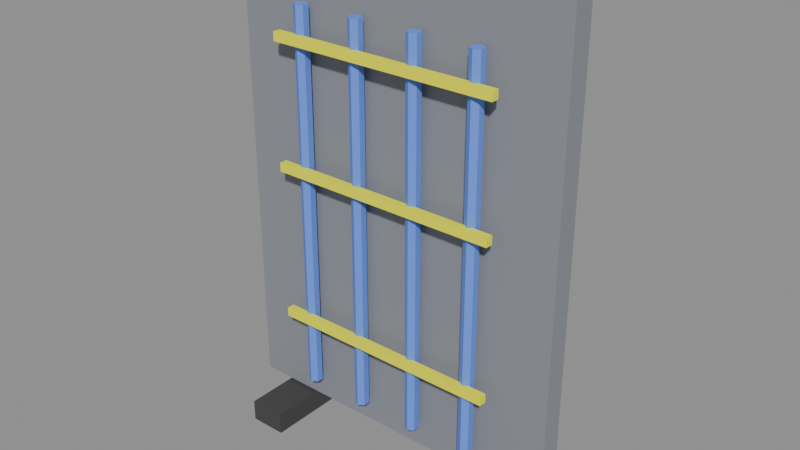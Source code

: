 # Source: model.blend  (saved by Blender 5.2.45; exported with 4.5.12 LTS)
import bpy
from mathutils import Matrix  # noqa: F401  (used for matrix-valued properties, if any)

bpy.ops.wm.read_factory_settings(use_empty=True)
scene = bpy.context.scene
scene.name = 'Scene'

# ---- images (referenced by path relative to the original .blend; pixels are not part of the script)
import os
ASSET_DIR = os.environ.get("B2B_ASSET_DIR", "")  # directory of the original .blend (textures are referenced by path, not embedded)
HERE = os.path.dirname(os.path.abspath(__file__))  # packed textures are extracted next to this script under _unpacked/

def load_image(name, relpath, width, height, colorspace="sRGB"):
    """Load a texture the original file referenced (path relative to the .blend, or extracted next to this script)."""
    p = next((c for c in (os.path.join(HERE, relpath), os.path.join(ASSET_DIR, relpath)) if relpath and os.path.exists(c)), "")
    if p:
        img = bpy.data.images.load(p, check_existing=True)
        img.name = name
    else:  # same state as the original file: an image datablock whose file is absent (Cycles renders it pink)
        img = bpy.data.images.new(name, width, height)
        img.source = "FILE"
        img.filepath = "//" + (relpath or name)
    img.colorspace_settings.name = colorspace
    return img
img_palette_png = load_image('palette.png', '_unpacked/palette.cadebe72.png', 2508, 2508, 'sRGB')

# ---- materials (node trees are filled in below, after node groups)
mat_sharedpalette_v001 = bpy.data.materials.new('SharedPalette_v001')

# ---- material node trees
mat_sharedpalette_v001.use_nodes = True; mat_sharedpalette_v001.node_tree.nodes.clear()
_N = mat_sharedpalette_v001.node_tree.nodes; _L = mat_sharedpalette_v001.node_tree.links
n0 = _N.new('ShaderNodeBsdfPrincipled'); n0.name = 'Principled BSDF'; n0.location = (-200, 100)
n0.inputs[2].default_value = 0.8
n0.inputs[10].default_value = 0.005
n1 = _N.new('ShaderNodeOutputMaterial'); n1.name = 'Material Output'; n1.location = (200, 100)
n2 = _N.new('ShaderNodeTexImage'); n2.name = 'Image Texture'; n2.location = (0, 0)
n2.image = img_palette_png
n2.interpolation = 'Closest'
_L.new(n0.outputs[0], n1.inputs[0])
_L.new(n2.outputs[0], n0.inputs[0])
n1.is_active_output = True

# ---- meshes
me_cube = bpy.data.meshes.new('Cube')
me_cube.from_pydata([(-0.55, -0.035, -0.75), (-0.55, -0.035, 0.75), (-0.55, 0.035, -0.75), (-0.55, 0.035, 0.75), (0.55, -0.035, -0.75), (0.55, -0.035, 0.75), (0.55, 0.035, -0.75), (0.55, 0.035, 0.75)], [], [(0, 1, 3, 2), (2, 3, 7, 6), (6, 7, 5, 4), (4, 5, 1, 0), (2, 6, 4, 0), (7, 3, 1, 5)])
_uv = me_cube.uv_layers.new(name='UVMap')
_uv.uv.foreach_set('vector', [0.2346, 0.5154, 0.2346, 0.5154, 0.2346, 0.5154, 0.2346, 0.5154, 0.2346, 0.5154, 0.2346, 0.5154, 0.2346, 0.5154, 0.2346, 0.5154, 0.2346, 0.5154, 0.2346, 0.5154, 0.2346, 0.5154, 0.2346, 0.5154, 0.2346, 0.5154, 0.2346, 0.5154, 0.2346, 0.5154, 0.2346, 0.5154, 0.2346, 0.5154, 0.2346, 0.5154, 0.2346, 0.5154, 0.2346, 0.5154, 0.2346, 0.5154, 0.2346, 0.5154, 0.2346, 0.5154, 0.2346, 0.5154])
me_cube.materials.append(mat_sharedpalette_v001)
me_cube.update()
me_cube_001 = bpy.data.meshes.new('Cube.001')
me_cube_001.from_pydata([(-0.06, -0.2, -0.035), (-0.06, -0.2, 0.035), (-0.06, 0.2, -0.035), (-0.06, 0.2, 0.035), (0.06, -0.2, -0.035), (0.06, -0.2, 0.035), (0.06, 0.2, -0.035), (0.06, 0.2, 0.035)], [], [(0, 1, 3, 2), (2, 3, 7, 6), (6, 7, 5, 4), (4, 5, 1, 0), (2, 6, 4, 0), (7, 3, 1, 5)])
_uv = me_cube_001.uv_layers.new(name='UVMap')
_uv.uv.foreach_set('vector', [0.3906, 0.5154, 0.3906, 0.5154, 0.3906, 0.5154, 0.3906, 0.5154, 0.3906, 0.5154, 0.3906, 0.5154, 0.3906, 0.5154, 0.3906, 0.5154, 0.3906, 0.5154, 0.3906, 0.5154, 0.3906, 0.5154, 0.3906, 0.5154, 0.3906, 0.5154, 0.3906, 0.5154, 0.3906, 0.5154, 0.3906, 0.5154, 0.3906, 0.5154, 0.3906, 0.5154, 0.3906, 0.5154, 0.3906, 0.5154, 0.3906, 0.5154, 0.3906, 0.5154, 0.3906, 0.5154, 0.3906, 0.5154])
me_cube_001.materials.append(mat_sharedpalette_v001)
me_cube_001.update()
me_cube_002 = bpy.data.meshes.new('Cube.002')
me_cube_002.from_pydata([(-0.06, -0.2, -0.035), (-0.06, -0.2, 0.035), (-0.06, 0.2, -0.035), (-0.06, 0.2, 0.035), (0.06, -0.2, -0.035), (0.06, -0.2, 0.035), (0.06, 0.2, -0.035), (0.06, 0.2, 0.035)], [], [(0, 1, 3, 2), (2, 3, 7, 6), (6, 7, 5, 4), (4, 5, 1, 0), (2, 6, 4, 0), (7, 3, 1, 5)])
_uv = me_cube_002.uv_layers.new(name='UVMap')
_uv.uv.foreach_set('vector', [0.3906, 0.5154, 0.3906, 0.5154, 0.3906, 0.5154, 0.3906, 0.5154, 0.3906, 0.5154, 0.3906, 0.5154, 0.3906, 0.5154, 0.3906, 0.5154, 0.3906, 0.5154, 0.3906, 0.5154, 0.3906, 0.5154, 0.3906, 0.5154, 0.3906, 0.5154, 0.3906, 0.5154, 0.3906, 0.5154, 0.3906, 0.5154, 0.3906, 0.5154, 0.3906, 0.5154, 0.3906, 0.5154, 0.3906, 0.5154, 0.3906, 0.5154, 0.3906, 0.5154, 0.3906, 0.5154, 0.3906, 0.5154])
me_cube_002.materials.append(mat_sharedpalette_v001)
me_cube_002.update()
me_cone = bpy.data.meshes.new('Cone')
me_cone.from_pydata([(0.0, 0.022, -0.62), (0.0, 0.022, 0.62), (0.01905, 0.011, -0.62), (0.01905, 0.011, 0.62), (0.01905, -0.011, -0.62), (0.01905, -0.011, 0.62), (0.0, -0.022, -0.62), (0.0, -0.022, 0.62), (-0.01905, -0.011, -0.62), (-0.01905, -0.011, 0.62), (-0.01905, 0.011, -0.62), (-0.01905, 0.011, 0.62)], [], [(0, 1, 3, 2), (2, 3, 5, 4), (4, 5, 7, 6), (6, 7, 9, 8), (3, 1, 11, 9, 7, 5), (8, 9, 11, 10), (10, 11, 1, 0), (0, 2, 4, 6, 8, 10)])
_uv = me_cone.uv_layers.new(name='UVMap')
_uv.uv.foreach_set('vector', [0.3906, 0.7031, 0.3906, 0.7031, 0.3906, 0.7031, 0.3906, 0.7031, 0.3906, 0.7031, 0.3906, 0.7031, 0.3906, 0.7031, 0.3906, 0.7031, 0.3906, 0.7031, 0.3906, 0.7031, 0.3906, 0.7031, 0.3906, 0.7031, 0.3906, 0.7031, 0.3906, 0.7031, 0.3906, 0.7031, 0.3906, 0.7031, 0.3906, 0.7031, 0.3906, 0.7031, 0.3906, 0.7031, 0.3906, 0.7031, 0.3906, 0.7031, 0.3906, 0.7031, 0.3906, 0.7031, 0.3906, 0.7031, 0.3906, 0.7031, 0.3906, 0.7031, 0.3906, 0.7031, 0.3906, 0.7031, 0.3906, 0.7031, 0.3906, 0.7031, 0.3906, 0.7031, 0.3906, 0.7031, 0.3906, 0.7031, 0.3906, 0.7031, 0.3906, 0.7031, 0.3906, 0.7031])
me_cone.materials.append(mat_sharedpalette_v001)
me_cone.update()
me_cone_001 = bpy.data.meshes.new('Cone.001')
me_cone_001.from_pydata([(0.0, 0.022, -0.62), (0.0, 0.022, 0.62), (0.01905, 0.011, -0.62), (0.01905, 0.011, 0.62), (0.01905, -0.011, -0.62), (0.01905, -0.011, 0.62), (0.0, -0.022, -0.62), (0.0, -0.022, 0.62), (-0.01905, -0.011, -0.62), (-0.01905, -0.011, 0.62), (-0.01905, 0.011, -0.62), (-0.01905, 0.011, 0.62)], [], [(0, 1, 3, 2), (2, 3, 5, 4), (4, 5, 7, 6), (6, 7, 9, 8), (3, 1, 11, 9, 7, 5), (8, 9, 11, 10), (10, 11, 1, 0), (0, 2, 4, 6, 8, 10)])
_uv = me_cone_001.uv_layers.new(name='UVMap')
_uv.uv.foreach_set('vector', [0.3906, 0.7031, 0.3906, 0.7031, 0.3906, 0.7031, 0.3906, 0.7031, 0.3906, 0.7031, 0.3906, 0.7031, 0.3906, 0.7031, 0.3906, 0.7031, 0.3906, 0.7031, 0.3906, 0.7031, 0.3906, 0.7031, 0.3906, 0.7031, 0.3906, 0.7031, 0.3906, 0.7031, 0.3906, 0.7031, 0.3906, 0.7031, 0.3906, 0.7031, 0.3906, 0.7031, 0.3906, 0.7031, 0.3906, 0.7031, 0.3906, 0.7031, 0.3906, 0.7031, 0.3906, 0.7031, 0.3906, 0.7031, 0.3906, 0.7031, 0.3906, 0.7031, 0.3906, 0.7031, 0.3906, 0.7031, 0.3906, 0.7031, 0.3906, 0.7031, 0.3906, 0.7031, 0.3906, 0.7031, 0.3906, 0.7031, 0.3906, 0.7031, 0.3906, 0.7031, 0.3906, 0.7031])
me_cone_001.materials.append(mat_sharedpalette_v001)
me_cone_001.update()
me_cone_002 = bpy.data.meshes.new('Cone.002')
me_cone_002.from_pydata([(0.0, 0.022, -0.62), (0.0, 0.022, 0.62), (0.01905, 0.011, -0.62), (0.01905, 0.011, 0.62), (0.01905, -0.011, -0.62), (0.01905, -0.011, 0.62), (0.0, -0.022, -0.62), (0.0, -0.022, 0.62), (-0.01905, -0.011, -0.62), (-0.01905, -0.011, 0.62), (-0.01905, 0.011, -0.62), (-0.01905, 0.011, 0.62)], [], [(0, 1, 3, 2), (2, 3, 5, 4), (4, 5, 7, 6), (6, 7, 9, 8), (3, 1, 11, 9, 7, 5), (8, 9, 11, 10), (10, 11, 1, 0), (0, 2, 4, 6, 8, 10)])
_uv = me_cone_002.uv_layers.new(name='UVMap')
_uv.uv.foreach_set('vector', [0.3906, 0.7031, 0.3906, 0.7031, 0.3906, 0.7031, 0.3906, 0.7031, 0.3906, 0.7031, 0.3906, 0.7031, 0.3906, 0.7031, 0.3906, 0.7031, 0.3906, 0.7031, 0.3906, 0.7031, 0.3906, 0.7031, 0.3906, 0.7031, 0.3906, 0.7031, 0.3906, 0.7031, 0.3906, 0.7031, 0.3906, 0.7031, 0.3906, 0.7031, 0.3906, 0.7031, 0.3906, 0.7031, 0.3906, 0.7031, 0.3906, 0.7031, 0.3906, 0.7031, 0.3906, 0.7031, 0.3906, 0.7031, 0.3906, 0.7031, 0.3906, 0.7031, 0.3906, 0.7031, 0.3906, 0.7031, 0.3906, 0.7031, 0.3906, 0.7031, 0.3906, 0.7031, 0.3906, 0.7031, 0.3906, 0.7031, 0.3906, 0.7031, 0.3906, 0.7031, 0.3906, 0.7031])
me_cone_002.materials.append(mat_sharedpalette_v001)
me_cone_002.update()
me_cone_003 = bpy.data.meshes.new('Cone.003')
me_cone_003.from_pydata([(0.0, 0.022, -0.62), (0.0, 0.022, 0.62), (0.01905, 0.011, -0.62), (0.01905, 0.011, 0.62), (0.01905, -0.011, -0.62), (0.01905, -0.011, 0.62), (0.0, -0.022, -0.62), (0.0, -0.022, 0.62), (-0.01905, -0.011, -0.62), (-0.01905, -0.011, 0.62), (-0.01905, 0.011, -0.62), (-0.01905, 0.011, 0.62)], [], [(0, 1, 3, 2), (2, 3, 5, 4), (4, 5, 7, 6), (6, 7, 9, 8), (3, 1, 11, 9, 7, 5), (8, 9, 11, 10), (10, 11, 1, 0), (0, 2, 4, 6, 8, 10)])
_uv = me_cone_003.uv_layers.new(name='UVMap')
_uv.uv.foreach_set('vector', [0.3906, 0.7031, 0.3906, 0.7031, 0.3906, 0.7031, 0.3906, 0.7031, 0.3906, 0.7031, 0.3906, 0.7031, 0.3906, 0.7031, 0.3906, 0.7031, 0.3906, 0.7031, 0.3906, 0.7031, 0.3906, 0.7031, 0.3906, 0.7031, 0.3906, 0.7031, 0.3906, 0.7031, 0.3906, 0.7031, 0.3906, 0.7031, 0.3906, 0.7031, 0.3906, 0.7031, 0.3906, 0.7031, 0.3906, 0.7031, 0.3906, 0.7031, 0.3906, 0.7031, 0.3906, 0.7031, 0.3906, 0.7031, 0.3906, 0.7031, 0.3906, 0.7031, 0.3906, 0.7031, 0.3906, 0.7031, 0.3906, 0.7031, 0.3906, 0.7031, 0.3906, 0.7031, 0.3906, 0.7031, 0.3906, 0.7031, 0.3906, 0.7031, 0.3906, 0.7031, 0.3906, 0.7031])
me_cone_003.materials.append(mat_sharedpalette_v001)
me_cone_003.update()
me_cube_003 = bpy.data.meshes.new('Cube.003')
me_cube_003.from_pydata([(-0.375, -0.0125, -0.014), (-0.375, -0.0125, 0.014), (-0.375, 0.0125, -0.014), (-0.375, 0.0125, 0.014), (0.375, -0.0125, -0.014), (0.375, -0.0125, 0.014), (0.375, 0.0125, -0.014), (0.375, 0.0125, 0.014)], [], [(0, 1, 3, 2), (2, 3, 7, 6), (6, 7, 5, 4), (4, 5, 1, 0), (2, 6, 4, 0), (7, 3, 1, 5)])
_uv = me_cube_003.uv_layers.new(name='UVMap')
_uv.uv.foreach_set('vector', [0.7031, 0.828, 0.7031, 0.828, 0.7031, 0.828, 0.7031, 0.828, 0.7031, 0.828, 0.7031, 0.828, 0.7031, 0.828, 0.7031, 0.828, 0.7031, 0.828, 0.7031, 0.828, 0.7031, 0.828, 0.7031, 0.828, 0.7031, 0.828, 0.7031, 0.828, 0.7031, 0.828, 0.7031, 0.828, 0.7031, 0.828, 0.7031, 0.828, 0.7031, 0.828, 0.7031, 0.828, 0.7031, 0.828, 0.7031, 0.828, 0.7031, 0.828, 0.7031, 0.828])
me_cube_003.materials.append(mat_sharedpalette_v001)
me_cube_003.update()
me_cube_004 = bpy.data.meshes.new('Cube.004')
me_cube_004.from_pydata([(-0.375, -0.0125, -0.014), (-0.375, -0.0125, 0.014), (-0.375, 0.0125, -0.014), (-0.375, 0.0125, 0.014), (0.375, -0.0125, -0.014), (0.375, -0.0125, 0.014), (0.375, 0.0125, -0.014), (0.375, 0.0125, 0.014)], [], [(0, 1, 3, 2), (2, 3, 7, 6), (6, 7, 5, 4), (4, 5, 1, 0), (2, 6, 4, 0), (7, 3, 1, 5)])
_uv = me_cube_004.uv_layers.new(name='UVMap')
_uv.uv.foreach_set('vector', [0.7031, 0.828, 0.7031, 0.828, 0.7031, 0.828, 0.7031, 0.828, 0.7031, 0.828, 0.7031, 0.828, 0.7031, 0.828, 0.7031, 0.828, 0.7031, 0.828, 0.7031, 0.828, 0.7031, 0.828, 0.7031, 0.828, 0.7031, 0.828, 0.7031, 0.828, 0.7031, 0.828, 0.7031, 0.828, 0.7031, 0.828, 0.7031, 0.828, 0.7031, 0.828, 0.7031, 0.828, 0.7031, 0.828, 0.7031, 0.828, 0.7031, 0.828, 0.7031, 0.828])
me_cube_004.materials.append(mat_sharedpalette_v001)
me_cube_004.update()
me_cube_005 = bpy.data.meshes.new('Cube.005')
me_cube_005.from_pydata([(-0.375, -0.0125, -0.014), (-0.375, -0.0125, 0.014), (-0.375, 0.0125, -0.014), (-0.375, 0.0125, 0.014), (0.375, -0.0125, -0.014), (0.375, -0.0125, 0.014), (0.375, 0.0125, -0.014), (0.375, 0.0125, 0.014)], [], [(0, 1, 3, 2), (2, 3, 7, 6), (6, 7, 5, 4), (4, 5, 1, 0), (2, 6, 4, 0), (7, 3, 1, 5)])
_uv = me_cube_005.uv_layers.new(name='UVMap')
_uv.uv.foreach_set('vector', [0.7031, 0.828, 0.7031, 0.828, 0.7031, 0.828, 0.7031, 0.828, 0.7031, 0.828, 0.7031, 0.828, 0.7031, 0.828, 0.7031, 0.828, 0.7031, 0.828, 0.7031, 0.828, 0.7031, 0.828, 0.7031, 0.828, 0.7031, 0.828, 0.7031, 0.828, 0.7031, 0.828, 0.7031, 0.828, 0.7031, 0.828, 0.7031, 0.828, 0.7031, 0.828, 0.7031, 0.828, 0.7031, 0.828, 0.7031, 0.828, 0.7031, 0.828, 0.7031, 0.828])
me_cube_005.materials.append(mat_sharedpalette_v001)
me_cube_005.update()

# ---- objects
ob_panel = bpy.data.objects.new('Panel', me_cube)
ob_panel_foot = bpy.data.objects.new('Panel foot', me_cube_001)
ob_panel_foot_001 = bpy.data.objects.new('Panel foot.001', me_cube_002)
ob_cable_run = bpy.data.objects.new('Cable run', me_cone)
ob_cable_run_001 = bpy.data.objects.new('Cable run.001', me_cone_001)
ob_cable_run_002 = bpy.data.objects.new('Cable run.002', me_cone_002)
ob_cable_run_003 = bpy.data.objects.new('Cable run.003', me_cone_003)
ob_cable_tie = bpy.data.objects.new('Cable tie', me_cube_003)
ob_cable_tie_001 = bpy.data.objects.new('Cable tie.001', me_cube_004)
ob_cable_tie_002 = bpy.data.objects.new('Cable tie.002', me_cube_005)

# ---- transforms, parenting, visibility, modifiers, constraints
ob_panel.location = (0.0, 0.0, 0.83)
ob_panel_foot.location = (-0.396, 0.0, 0.035)
ob_panel_foot_001.location = (0.396, 0.0, 0.035)
ob_cable_run.location = (-0.3, -0.065, 0.78)
ob_cable_run.rotation_euler = (0.0, -0.0, -3.142)
ob_cable_run_001.location = (-0.1, -0.065, 0.78)
ob_cable_run_001.rotation_euler = (0.0, -0.0, -3.142)
ob_cable_run_002.location = (0.1, -0.065, 0.78)
ob_cable_run_002.rotation_euler = (0.0, -0.0, -3.142)
ob_cable_run_003.location = (0.3, -0.065, 0.78)
ob_cable_run_003.rotation_euler = (0.0, -0.0, -3.142)
ob_cable_tie.location = (0.0, -0.09, 0.4)
ob_cable_tie_001.location = (0.0, -0.09, 0.9)
ob_cable_tie_002.location = (0.0, -0.09, 1.3)

# ---- collection membership
scene.collection.objects.link(ob_panel)
scene.collection.objects.link(ob_panel_foot)
scene.collection.objects.link(ob_panel_foot_001)
scene.collection.objects.link(ob_cable_run)
scene.collection.objects.link(ob_cable_run_001)
scene.collection.objects.link(ob_cable_run_002)
scene.collection.objects.link(ob_cable_run_003)
scene.collection.objects.link(ob_cable_tie)
scene.collection.objects.link(ob_cable_tie_001)
scene.collection.objects.link(ob_cable_tie_002)

# ---- scene / render settings (as saved in the file)
scene.frame_start = 1; scene.frame_end = 250; scene.frame_set(1)
scene.render.engine = 'BLENDER_EEVEE_NEXT'
scene.render.bake_bias = 0.0
scene.render.bake_samples = 0
scene.render.compositor_device = 'GPU'
scene.eevee.use_volume_custom_range = False
scene.eevee.fast_gi_thickness_near = 0.1
scene.eevee.fast_gi_thickness_far = 0.0
scene.eevee.ray_tracing_options.screen_trace_thickness = 0.1
bpy.context.view_layer.update()

# ---- added for rendering (the .blend has no active camera and no usable light): camera, sun + grey world if the file has none
cam_auto = bpy.data.cameras.new('AutoCamera')
cam_auto.lens = 50.0
cam_auto.sensor_width = 36.0
cam_auto.clip_end = 1000.0
ob_auto_camera = bpy.data.objects.new('AutoCamera', cam_auto)
scene.collection.objects.link(ob_auto_camera)
ob_auto_camera.location = (1.81928, -2.18314, 2.24543)
ob_auto_camera.rotation_euler = (1.09748, -7.21219e-08, 0.694738)
scene.camera = ob_auto_camera
light_auto_sun = bpy.data.lights.new('AutoSun', 'SUN')
light_auto_sun.energy = 3.0
light_auto_sun.angle = 0.0523599
ob_auto_sun = bpy.data.objects.new('AutoSun', light_auto_sun)
scene.collection.objects.link(ob_auto_sun)
ob_auto_sun.rotation_euler = (0.872665, 0.174533, 0.523599)
if scene.world is None:
    world_auto = bpy.data.worlds.new('AutoWorld')
    world_auto.color = (0.3, 0.3, 0.3)
    scene.world = world_auto
bpy.context.view_layer.update()
